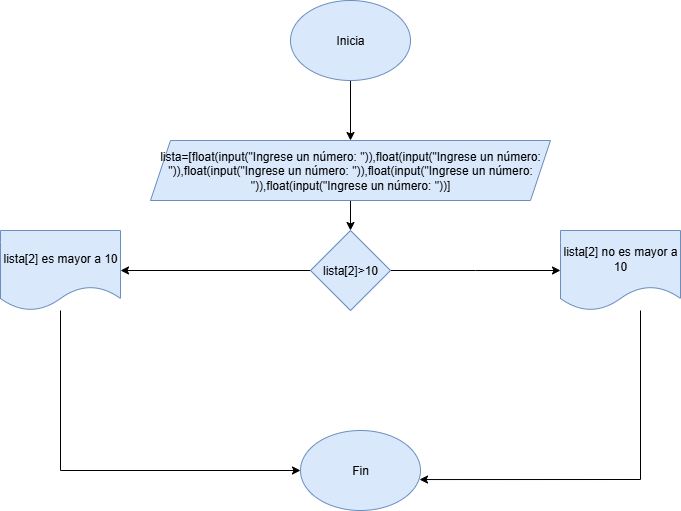

The diagram above was exported from draw.io. Its source (the exported page's mxGraphModel, read from the mxfile embedded in the PNG):
<mxGraphModel dx="872" dy="473" grid="1" gridSize="10" guides="1" tooltips="1" connect="1" arrows="1" fold="1" page="1" pageScale="1" pageWidth="827" pageHeight="1169" math="0" shadow="0">
  <root>
    <mxCell id="0" />
    <mxCell id="1" parent="0" />
    <mxCell id="SPODcvCcR76kXijMoeDx-2" style="edgeStyle=orthogonalEdgeStyle;rounded=0;orthogonalLoop=1;jettySize=auto;html=1;" edge="1" parent="1" source="SPODcvCcR76kXijMoeDx-1" target="SPODcvCcR76kXijMoeDx-3">
      <mxGeometry relative="1" as="geometry">
        <mxPoint x="410" y="260" as="targetPoint" />
      </mxGeometry>
    </mxCell>
    <mxCell id="SPODcvCcR76kXijMoeDx-1" value="Inicia" style="ellipse;whiteSpace=wrap;html=1;fillColor=#dae8fc;strokeColor=#6c8ebf;" vertex="1" parent="1">
      <mxGeometry x="330" y="110" width="120" height="80" as="geometry" />
    </mxCell>
    <mxCell id="SPODcvCcR76kXijMoeDx-4" style="edgeStyle=orthogonalEdgeStyle;rounded=0;orthogonalLoop=1;jettySize=auto;html=1;" edge="1" parent="1" source="SPODcvCcR76kXijMoeDx-3" target="SPODcvCcR76kXijMoeDx-5">
      <mxGeometry relative="1" as="geometry">
        <mxPoint x="390" y="370" as="targetPoint" />
      </mxGeometry>
    </mxCell>
    <mxCell id="SPODcvCcR76kXijMoeDx-3" value="lista=[float(input(&quot;Ingrese un número: &quot;)),float(input(&quot;Ingrese un número: &quot;)),float(input(&quot;Ingrese un número: &quot;)),float(input(&quot;Ingrese un número: &quot;)),float(input(&quot;Ingrese un número: &quot;))]" style="shape=parallelogram;perimeter=parallelogramPerimeter;whiteSpace=wrap;html=1;fixedSize=1;fillColor=#dae8fc;strokeColor=#6c8ebf;" vertex="1" parent="1">
      <mxGeometry x="190" y="250" width="400" height="60" as="geometry" />
    </mxCell>
    <mxCell id="SPODcvCcR76kXijMoeDx-6" style="edgeStyle=orthogonalEdgeStyle;rounded=0;orthogonalLoop=1;jettySize=auto;html=1;" edge="1" parent="1" source="SPODcvCcR76kXijMoeDx-5">
      <mxGeometry relative="1" as="geometry">
        <mxPoint x="600" y="380" as="targetPoint" />
      </mxGeometry>
    </mxCell>
    <mxCell id="SPODcvCcR76kXijMoeDx-7" style="edgeStyle=orthogonalEdgeStyle;rounded=0;orthogonalLoop=1;jettySize=auto;html=1;" edge="1" parent="1" source="SPODcvCcR76kXijMoeDx-5" target="SPODcvCcR76kXijMoeDx-8">
      <mxGeometry relative="1" as="geometry">
        <mxPoint x="220" y="380" as="targetPoint" />
      </mxGeometry>
    </mxCell>
    <mxCell id="SPODcvCcR76kXijMoeDx-5" value="lista[2]&amp;gt;10" style="rhombus;whiteSpace=wrap;html=1;fillColor=#dae8fc;strokeColor=#6c8ebf;" vertex="1" parent="1">
      <mxGeometry x="350" y="340" width="80" height="80" as="geometry" />
    </mxCell>
    <mxCell id="SPODcvCcR76kXijMoeDx-11" style="edgeStyle=orthogonalEdgeStyle;rounded=0;orthogonalLoop=1;jettySize=auto;html=1;entryX=0;entryY=0.5;entryDx=0;entryDy=0;" edge="1" parent="1" source="SPODcvCcR76kXijMoeDx-8" target="SPODcvCcR76kXijMoeDx-10">
      <mxGeometry relative="1" as="geometry">
        <Array as="points">
          <mxPoint x="100" y="580" />
        </Array>
      </mxGeometry>
    </mxCell>
    <mxCell id="SPODcvCcR76kXijMoeDx-8" value="lista[2] es mayor a 10" style="shape=document;whiteSpace=wrap;html=1;boundedLbl=1;fillColor=#dae8fc;strokeColor=#6c8ebf;" vertex="1" parent="1">
      <mxGeometry x="40" y="340" width="120" height="80" as="geometry" />
    </mxCell>
    <mxCell id="SPODcvCcR76kXijMoeDx-9" value="lista[2] no es mayor a 10" style="shape=document;whiteSpace=wrap;html=1;boundedLbl=1;fillColor=#dae8fc;strokeColor=#6c8ebf;" vertex="1" parent="1">
      <mxGeometry x="600" y="340" width="120" height="80" as="geometry" />
    </mxCell>
    <mxCell id="SPODcvCcR76kXijMoeDx-10" value="Fin" style="ellipse;whiteSpace=wrap;html=1;fillColor=#dae8fc;strokeColor=#6c8ebf;" vertex="1" parent="1">
      <mxGeometry x="340" y="540" width="120" height="80" as="geometry" />
    </mxCell>
    <mxCell id="SPODcvCcR76kXijMoeDx-12" style="edgeStyle=orthogonalEdgeStyle;rounded=0;orthogonalLoop=1;jettySize=auto;html=1;entryX=0.992;entryY=0.613;entryDx=0;entryDy=0;entryPerimeter=0;" edge="1" parent="1" source="SPODcvCcR76kXijMoeDx-9" target="SPODcvCcR76kXijMoeDx-10">
      <mxGeometry relative="1" as="geometry">
        <Array as="points">
          <mxPoint x="680" y="589" />
        </Array>
      </mxGeometry>
    </mxCell>
  </root>
</mxGraphModel>